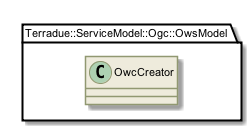

The diagram above was rendered by PlantUML. Its source (embedded in the PNG):
@startuml

skinparam backgroundColor #FFFFFF


skinparam sequence {

        ActorBorderColor #000000
   
        ArrowColor #919871 
        ArrowFontSize 8
        ArrowFontStyle plain
        ArrowFontName Arial
        
        LifeLineBorderColor #919871
        LifeLineBackgroundColor #EEEBDC

        ParticipantBorderColor #919871
        ParticipantBackgroundColor #EEEBDC
        ParticipantFontName Arial
        ParticipantFontSize 10
        ParticipantFontColor #000000

        ActorBackgroundColor #EEEBDC
        ActorFontColor #000000
        ActorFontSize 10
        ActorFontName Arial
         
}

skinparam class {

	ArrowFontColor #000000
	ArrowFontSize 10
	ArrowFontStyle plain
	ArrowFontName Arial
	
	AttributeFontColor #000000
	AttributeFontSize 10
	AttributeIconSize 11
	AttributeFontStyle plain
	AttributeFontName Arial

	FontColor #000000
	FontSize 11
	FontStyle plain
	FontName Arial

	StereotypeFontColor #000000
	StereotypeFontSize 10
	StereotypeFontStyle plain
	StereotypeFontName Arial

	BackgroundColor #EEEBDC
 	ArrowColor #919871
 	BorderColor #919871
 	
 }
 
skinparam component {
 
	FontSize 11 
 	BackgroundColor #EEEBDC
 	InterfaceBackgroundColor white
	InterfaceBorderColor black
 	BorderColor #919871
	ArrowColor black
 	ArrowFontColor #777777
 	FontName Arial
 	ArrowFontName Arial
	
	

}

skinparam package {
	FontColor black
	FontSize 11
	FontStyle plain
	FontName Arial
}

skinparam state {
	BackgroundColor #EEEBDC
	BorderColor #919871
	ArrowColor  black
	

	FontColor black
	FontSize 11
	FontStyle plain
	FontName Arial

	ArrowFontColor black
	ArrowFontSize 11
	ArrowFontStyle plain
	ArrowFontName Arial
	AttributeFontColor black
	AttributeFontSize 11
	AttributeFontStyle plain
	AttributeFontName Arial
	
}

skinparam activity {
	
	ArrowColor black
	BackgroundColor #EEEBDC
	BorderColor #919871
	StartColor black
	EndColor black
	BarColor #919871
	
	FontColor black
	FontSize 11
	FontStyle plain
	FontName Arial

	ArrowFontColor black
	ArrowFontSize 11
	ArrowFontStyle plain
	ArrowFontName Arial

}

skinparam usecase {
	
	BackgroundColor #EEEBDC
 	InterfaceBackgroundColor white
	InterfaceBorderColor black
 	BorderColor #919871
	ArrowColor black
	ActorBorderColor #919871
	ActorFontName Courier

}
skinparam backgroundColor #FFFFFF
skinparam componentStyle uml2
set namespaceSeparator ::
class Terradue::ServiceModel::Ogc::OwsModel::OwcCreator {
[[../information/classes/class_terradue_1_1_service_model_1_1_ogc_1_1_ows_model_1_1_owc_creator.html]]
}

@enduml